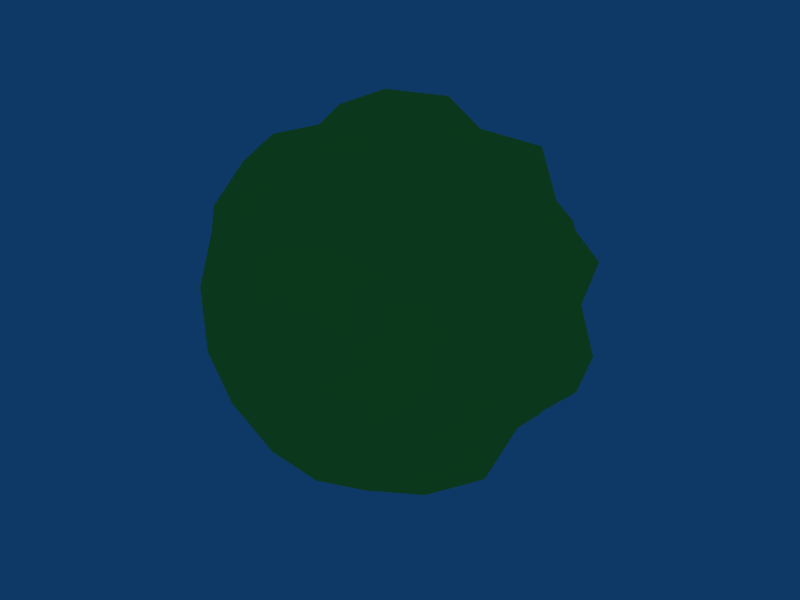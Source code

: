 # Source: explosion.blend  (saved by Blender 2.43.0; exported with 4.5.12 LTS)
import bpy
from mathutils import Matrix  # noqa: F401  (used for matrix-valued properties, if any)

bpy.ops.wm.read_factory_settings(use_empty=True)
scene = bpy.context.scene
scene.name = 'Scene'

# ---- collections
col_collection_1 = bpy.data.collections.new('Collection 1'); scene.collection.children.link(col_collection_1)

# ---- materials (node trees are filled in below, after node groups)
mat_material = bpy.data.materials.new('Material')
mat_material.alpha_threshold = 0.0
mat_material.diffuse_color = (0.7819, 0.9882, 0.2768, 1.0)
mat_material.roughness = 0.5
mat_material.line_color = (0.0, 0.0, 0.0, 0.3159)

# ---- material node trees

# ---- world
world_world = bpy.data.worlds.new('World'); scene.world = world_world
world_world.color = (0.05656, 0.2208, 0.4)
world_world.use_sun_shadow = False
world_world.sun_shadow_jitter_overblur = 0.0
world_world.cycles.sampling_method = 'MANUAL'
world_world.cycles.sample_map_resolution = 256

# ---- lights
light_lamp_001 = bpy.data.lights.new('Lamp.001', 'POINT')
light_lamp_001.transmission_factor = 0.0
light_lamp_001.energy = 100.0
light_lamp_001.shadow_buffer_clip_start = 0.5
light_lamp_001.shadow_soft_size = 1.0
light_lamp_001.shadow_maximum_resolution = 0.006
light_lamp_001.use_absolute_resolution = True
light_lamp_001.cycles.use_multiple_importance_sampling = False
light_lamp = bpy.data.lights.new('Lamp', 'POINT')
light_lamp.transmission_factor = 0.0
light_lamp.energy = 100.0
light_lamp.shadow_buffer_clip_start = 0.5
light_lamp.shadow_soft_size = 1.0
light_lamp.shadow_maximum_resolution = 0.006
light_lamp.use_absolute_resolution = True
light_lamp.cycles.use_multiple_importance_sampling = False

# ---- meshes
me_sphere_001 = bpy.data.meshes.new('Sphere.001')
me_sphere_001.from_pydata([(0.0, 0.0, -1.0), (0.7236, -0.5257, -0.4472), (-0.2514, -0.7452, -0.3864), (-0.8944, 0.0, -0.4472), (-0.2764, 0.8506, -0.4472), (0.6353, 0.4752, -0.3864), (0.2388, -0.7452, 0.4067), (-0.7236, -0.5257, 0.4472), (-0.6479, 0.4752, 0.4067), (0.2388, 0.7633, 0.4067), (0.8944, 0.0, 0.4472), (-0.006282, 0.009067, 0.8969), (0.4253, -0.309, -0.8507), (-0.1625, -0.5, -0.8507), (0.2629, -0.809, -0.5257), (0.4253, 0.309, -0.8507), (0.748, 0.009067, -0.456), (-0.5257, 0.0, -0.8507), (-0.6882, -0.5, -0.5257), (-0.1625, 0.5, -0.8507), (-0.6882, 0.5, -0.5257), (0.2268, 0.7264, -0.456), (0.837, 0.2831, 0.01015), (0.9511, -0.309, 0.0), (0.5149, -0.7083, 0.01015), (0.0, -1.0, 0.0), (-0.5275, -0.7083, 0.01015), (-0.8496, -0.2649, 0.01015), (-0.8496, 0.2831, 0.01015), (-0.5878, 0.809, 0.0), (-0.006282, 0.8958, 0.01015), (0.5878, 0.809, 0.0), (0.6882, -0.5, 0.5257), (-0.2629, -0.809, 0.5257), (-0.7606, 0.009067, 0.4763), (-0.2394, 0.7264, 0.4763), (0.604, 0.4524, 0.4763), (0.5257, 0.0, 0.8507), (0.1625, -0.5, 0.8507), (-0.3834, -0.2649, 0.7644), (-0.4253, 0.309, 0.8507), (0.1378, 0.4524, 0.7644), (0.5233, -0.3757, -0.588), (0.2211, -0.1606, -0.9619), (-0.2281, -0.702, -0.6746), (-0.08444, -0.2599, -0.9619), (-0.007026, -0.8627, -0.5057), (0.5128, -0.6938, -0.5057), (0.1898, 0.1515, -0.8428), (0.5972, 0.4339, -0.6746), (0.7193, -0.2332, -0.4383), (0.7193, 0.2514, -0.4383), (-0.6608, 0.009067, -0.588), (-0.2733, 0.0, -0.9619), (-0.5014, -0.702, -0.5057), (-0.8226, -0.2599, -0.5057), (-0.2281, 0.702, -0.6746), (-0.08116, 0.2395, -0.8428), (-0.5014, 0.702, -0.5057), (-0.8226, 0.2599, -0.5057), (-0.01251, 0.774, -0.4383), (0.5128, 0.6938, -0.5057), (0.8443, 0.1515, 0.2163), (0.8705, 0.4339, -0.2325), (0.7656, -0.3757, -0.196), (0.9593, -0.1606, 0.2325), (0.6816, -0.6938, -0.2325), (0.4492, -0.8627, 0.2325), (-0.1337, -0.8439, -0.196), (0.1437, -0.9619, 0.2325), (-0.4046, -0.7559, -0.196), (-0.6107, -0.6061, 0.2163), (-0.8569, -0.1334, -0.196), (-0.8705, -0.4339, 0.2325), (-0.8569, 0.1515, -0.196), (-0.8705, 0.4339, 0.2325), (-0.4492, 0.8627, -0.2325), (-0.6816, 0.6938, 0.2325), (-0.1337, 0.862, -0.196), (0.1211, 0.862, 0.2163), (0.4492, 0.8627, 0.2325), (0.5981, 0.6243, -0.196), (0.8226, -0.2599, 0.5057), (0.5014, -0.702, 0.5057), (-5.235e-05, -0.7559, 0.4586), (-0.461, -0.6061, 0.4586), (-0.8183, -0.2733, 0.5057), (-0.7319, 0.2514, 0.4586), (-5.235e-05, 0.774, 0.4586), (-0.461, 0.6243, 0.4586), (0.7232, 0.2395, 0.4586), (0.4383, 0.6316, 0.4586), (0.236, 0.009067, 0.8631), (0.7382, 0.0, 0.6746), (0.06859, -0.2214, 0.8631), (0.2281, -0.702, 0.6746), (-0.2211, -0.1606, 0.9619), (-0.5972, -0.4339, 0.6746), (-0.2211, 0.1606, 0.9619), (-0.5358, 0.3938, 0.6083), (0.08444, 0.2599, 0.9619), (0.196, 0.6316, 0.6083), (0.3145, -0.5121, -0.6315), (0.1382, -0.4253, -0.8944), (0.05279, -0.6882, -0.7236), (0.6708, -0.1625, -0.7236), (0.4472, 0.0, -0.8944), (0.5885, 0.1531, -0.6315), (-0.4028, -0.4571, -0.6315), (-0.3618, -0.2629, -0.8944), (-0.5722, -0.224, -0.6315), (-0.5722, 0.2422, -0.6315), (-0.3618, 0.2629, -0.8944), (-0.4028, 0.4752, -0.6315), (0.05279, 0.6882, -0.7236), (0.1382, 0.4253, -0.8944), (0.3145, 0.5303, -0.6315), (0.8336, -0.135, -0.2349), (0.9472, 0.1625, -0.2764), (1.0, 0.0, 0.0), (0.1382, -0.9511, -0.2764), (0.4472, -0.8506, -0.2764), (0.309, -0.9511, 0.0), (-0.7705, -0.3681, -0.2349), (-0.6708, -0.6882, -0.2764), (-0.809, -0.5878, 0.0), (-0.6708, 0.6882, -0.2764), (-0.7705, 0.3862, -0.2349), (-0.7237, 0.5303, 0.01015), (0.3903, 0.7634, -0.2349), (0.1382, 0.9511, -0.2764), (0.309, 0.9511, 0.0), (0.8618, -0.4253, 0.2764), (0.809, -0.5878, 0.0), (0.5885, -0.6012, 0.2552), (-0.1288, -0.8343, 0.2552), (-0.2803, -0.8343, 0.01015), (-0.4028, -0.7452, 0.2552), (-0.8462, -0.135, 0.2552), (-0.893, 0.009067, 0.01015), (-0.9472, 0.1625, 0.2764), (-0.4028, 0.7634, 0.2552), (-0.2803, 0.8524, 0.01015), (-0.1382, 0.9511, 0.2764), (0.5885, 0.6193, 0.2552), (0.7111, 0.5303, 0.01015), (0.8618, 0.4253, 0.2764), (0.4472, -0.5257, 0.7236), (0.6382, -0.2629, 0.7236), (0.3145, -0.224, 0.8033), (-0.3271, -0.5121, 0.6518), (-0.05279, -0.6882, 0.7236), (-0.1288, -0.3681, 0.8033), (-0.6011, 0.1531, 0.6518), (-0.6708, -0.1625, 0.7236), (-0.4028, 0.009067, 0.8033), (-0.05309, 0.6193, 0.6518), (-0.3618, 0.5878, 0.7236), (-0.1288, 0.3862, 0.8033), (0.6382, 0.2629, 0.7236), (0.4472, 0.5257, 0.7236), (0.3145, 0.2422, 0.8033)], [], [(102, 47, 14), (47, 102, 42), (12, 42, 102), (42, 1, 47), (102, 103, 12), (103, 102, 104), (14, 104, 102), (104, 13, 103), (44, 46, 2), (46, 44, 104), (13, 104, 44), (104, 14, 46), (45, 103, 13), (103, 45, 43), (0, 43, 45), (43, 12, 103), (105, 16, 50), (50, 42, 105), (12, 105, 42), (42, 50, 1), (105, 12, 106), (106, 107, 105), (16, 105, 107), (107, 106, 15), (49, 5, 51), (51, 107, 49), (15, 49, 107), (107, 51, 16), (48, 15, 106), (106, 43, 48), (0, 48, 43), (43, 106, 12), (108, 54, 18), (54, 108, 44), (13, 44, 108), (44, 2, 54), (108, 109, 13), (109, 108, 110), (18, 110, 108), (110, 17, 109), (52, 55, 3), (55, 52, 110), (17, 110, 52), (110, 18, 55), (53, 109, 17), (109, 53, 45), (0, 45, 53), (45, 13, 109), (111, 59, 20), (59, 111, 52), (17, 52, 111), (52, 3, 59), (111, 112, 17), (112, 111, 113), (20, 113, 111), (113, 19, 112), (56, 58, 4), (58, 56, 113), (19, 113, 56), (113, 20, 58), (57, 112, 19), (112, 57, 53), (0, 53, 57), (53, 17, 112), (114, 60, 21), (60, 114, 56), (19, 56, 114), (56, 4, 60), (114, 115, 19), (115, 114, 116), (21, 116, 114), (116, 15, 115), (49, 61, 5), (61, 49, 116), (15, 116, 49), (116, 21, 61), (48, 115, 15), (115, 48, 57), (0, 57, 48), (57, 19, 115), (117, 23, 64), (64, 50, 117), (16, 117, 50), (50, 64, 1), (117, 16, 118), (118, 119, 117), (23, 117, 119), (119, 118, 22), (62, 10, 65), (65, 119, 62), (22, 62, 119), (119, 65, 23), (63, 22, 118), (118, 51, 63), (5, 63, 51), (51, 118, 16), (120, 25, 68), (68, 46, 120), (14, 120, 46), (46, 68, 2), (120, 14, 121), (121, 122, 120), (25, 120, 122), (122, 121, 24), (67, 6, 69), (69, 122, 67), (24, 67, 122), (122, 69, 25), (66, 24, 121), (121, 47, 66), (1, 66, 47), (47, 121, 14), (123, 27, 72), (72, 55, 123), (18, 123, 55), (55, 72, 3), (123, 18, 124), (124, 125, 123), (27, 123, 125), (125, 124, 26), (71, 7, 73), (73, 125, 71), (26, 71, 125), (125, 73, 27), (70, 26, 124), (124, 54, 70), (2, 70, 54), (54, 124, 18), (126, 29, 76), (76, 58, 126), (20, 126, 58), (58, 76, 4), (126, 20, 127), (127, 128, 126), (29, 126, 128), (128, 127, 28), (75, 8, 77), (77, 128, 75), (28, 75, 128), (128, 77, 29), (74, 28, 127), (127, 59, 74), (3, 74, 59), (59, 127, 20), (129, 31, 81), (81, 61, 129), (21, 129, 61), (61, 81, 5), (129, 21, 130), (130, 131, 129), (31, 129, 131), (131, 130, 30), (79, 9, 80), (80, 131, 79), (30, 79, 131), (131, 80, 31), (78, 30, 130), (130, 60, 78), (4, 78, 60), (60, 130, 21), (132, 82, 32), (82, 132, 65), (23, 65, 132), (65, 10, 82), (132, 133, 23), (133, 132, 134), (32, 134, 132), (134, 24, 133), (67, 83, 6), (83, 67, 134), (24, 134, 67), (134, 32, 83), (66, 133, 24), (133, 66, 64), (1, 64, 66), (64, 23, 133), (135, 84, 33), (84, 135, 69), (25, 69, 135), (69, 6, 84), (135, 136, 25), (136, 135, 137), (33, 137, 135), (137, 26, 136), (71, 85, 7), (85, 71, 137), (26, 137, 71), (137, 33, 85), (70, 136, 26), (136, 70, 68), (2, 68, 70), (68, 25, 136), (138, 86, 34), (86, 138, 73), (27, 73, 138), (73, 7, 86), (138, 139, 27), (139, 138, 140), (34, 140, 138), (140, 28, 139), (75, 87, 8), (87, 75, 140), (28, 140, 75), (140, 34, 87), (74, 139, 28), (139, 74, 72), (3, 72, 74), (72, 27, 139), (141, 89, 35), (89, 141, 77), (29, 77, 141), (77, 8, 89), (141, 142, 29), (142, 141, 143), (35, 143, 141), (143, 30, 142), (79, 88, 9), (88, 79, 143), (30, 143, 79), (143, 35, 88), (78, 142, 30), (142, 78, 76), (4, 76, 78), (76, 29, 142), (144, 91, 36), (91, 144, 80), (31, 80, 144), (80, 9, 91), (144, 145, 31), (145, 144, 146), (36, 146, 144), (146, 22, 145), (62, 90, 10), (90, 62, 146), (22, 146, 62), (146, 36, 90), (63, 145, 22), (145, 63, 81), (5, 81, 63), (81, 31, 145), (147, 38, 95), (95, 83, 147), (32, 147, 83), (83, 95, 6), (147, 32, 148), (148, 149, 147), (38, 147, 149), (149, 148, 37), (92, 11, 94), (94, 149, 92), (37, 92, 149), (149, 94, 38), (93, 37, 148), (148, 82, 93), (10, 93, 82), (82, 148, 32), (150, 39, 97), (97, 85, 150), (33, 150, 85), (85, 97, 7), (150, 33, 151), (151, 152, 150), (39, 150, 152), (152, 151, 38), (94, 11, 96), (96, 152, 94), (38, 94, 152), (152, 96, 39), (95, 38, 151), (151, 84, 95), (6, 95, 84), (84, 151, 33), (153, 40, 99), (99, 87, 153), (34, 153, 87), (87, 99, 8), (153, 34, 154), (154, 155, 153), (40, 153, 155), (155, 154, 39), (96, 11, 98), (98, 155, 96), (39, 96, 155), (155, 98, 40), (97, 39, 154), (154, 86, 97), (7, 97, 86), (86, 154, 34), (156, 41, 101), (101, 88, 156), (35, 156, 88), (88, 101, 9), (156, 35, 157), (157, 158, 156), (41, 156, 158), (158, 157, 40), (98, 11, 100), (100, 158, 98), (40, 98, 158), (158, 100, 41), (99, 40, 157), (157, 89, 99), (8, 99, 89), (89, 157, 35), (159, 37, 93), (93, 90, 159), (36, 159, 90), (90, 93, 10), (159, 36, 160), (160, 161, 159), (37, 159, 161), (161, 160, 41), (100, 11, 92), (92, 161, 100), (41, 100, 161), (161, 92, 37), (101, 41, 160), (160, 91, 101), (9, 101, 91), (91, 160, 36)])
_uv = me_sphere_001.uv_layers.new(name='UVTex')
_uv.uv.foreach_set('vector', [0.5878, 0.2425, 0.6013, 0.3312, 0.55, 0.3238, 0.6013, 0.3312, 0.5878, 0.2425, 0.65, 0.2643, 0.65, 0.1762, 0.65, 0.2643, 0.5878, 0.2425, 0.65, 0.2643, 0.65, 0.3524, 0.6013, 0.3312, 0.5878, 0.2425, 0.55, 0.1476, 0.65, 0.1762, 0.55, 0.1476, 0.5878, 0.2425, 0.5122, 0.2425, 0.55, 0.3238, 0.5122, 0.2425, 0.5878, 0.2425, 0.5122, 0.2425, 0.45, 0.1762, 0.55, 0.1476, 0.45, 0.2643, 0.4987, 0.3312, 0.45, 0.3524, 0.4987, 0.3312, 0.45, 0.2643, 0.5122, 0.2425, 0.45, 0.1762, 0.5122, 0.2425, 0.45, 0.2643, 0.5122, 0.2425, 0.55, 0.3238, 0.4987, 0.3312, 0.45, 0.0881, 0.55, 0.1476, 0.45, 0.1762, 0.55, 0.1476, 0.45, 0.0881, 0.65, 0.0881, 1.134, -2.783e-08, 0.65, 0.0881, 0.45, 0.0881, 0.65, 0.0881, 0.65, 0.1762, 0.55, 0.1476, 0.7122, 0.2425, 0.75, 0.3238, 0.6987, 0.3312, 0.6987, 0.3312, 0.65, 0.2643, 0.7122, 0.2425, 0.65, 0.1762, 0.7122, 0.2425, 0.65, 0.2643, 0.65, 0.2643, 0.6987, 0.3312, 0.65, 0.3524, 0.7122, 0.2425, 0.65, 0.1762, 0.75, 0.1476, 0.75, 0.1476, 0.7878, 0.2425, 0.7122, 0.2425, 0.75, 0.3238, 0.7122, 0.2425, 0.7878, 0.2425, 0.7878, 0.2425, 0.75, 0.1476, 0.85, 0.1762, 0.85, 0.2643, 0.85, 0.3524, 0.8013, 0.3312, 0.8013, 0.3312, 0.7878, 0.2425, 0.85, 0.2643, 0.85, 0.1762, 0.85, 0.2643, 0.7878, 0.2425, 0.7878, 0.2425, 0.8013, 0.3312, 0.75, 0.3238, 0.85, 0.0881, 0.85, 0.1762, 0.75, 0.1476, 0.75, 0.1476, 0.65, 0.0881, 0.85, 0.0881, 1.134, -2.783e-08, 0.85, 0.0881, 0.65, 0.0881, 0.65, 0.0881, 0.75, 0.1476, 0.65, 0.1762, 0.3878, 0.2425, 0.4013, 0.3312, 0.35, 0.3238, 0.4013, 0.3312, 0.3878, 0.2425, 0.45, 0.2643, 0.45, 0.1762, 0.45, 0.2643, 0.3878, 0.2425, 0.45, 0.2643, 0.45, 0.3524, 0.4013, 0.3312, 0.3878, 0.2425, 0.35, 0.1476, 0.45, 0.1762, 0.35, 0.1476, 0.3878, 0.2425, 0.3122, 0.2425, 0.35, 0.3238, 0.3122, 0.2425, 0.3878, 0.2425, 0.3122, 0.2425, 0.25, 0.1762, 0.35, 0.1476, 0.25, 0.2643, 0.2987, 0.3312, 0.25, 0.3524, 0.2987, 0.3312, 0.25, 0.2643, 0.3122, 0.2425, 0.25, 0.1762, 0.3122, 0.2425, 0.25, 0.2643, 0.3122, 0.2425, 0.35, 0.3238, 0.2987, 0.3312, 0.25, 0.0881, 0.35, 0.1476, 0.25, 0.1762, 0.35, 0.1476, 0.25, 0.0881, 0.45, 0.0881, 0.1341, -2.783e-08, 0.45, 0.0881, 0.25, 0.0881, 0.45, 0.0881, 0.45, 0.1762, 0.35, 0.1476, 0.1878, 0.2425, 0.2013, 0.3312, 0.15, 0.3238, 0.2013, 0.3312, 0.1878, 0.2425, 0.25, 0.2643, 0.25, 0.1762, 0.25, 0.2643, 0.1878, 0.2425, 0.25, 0.2643, 0.25, 0.3524, 0.2013, 0.3312, 0.1878, 0.2425, 0.15, 0.1476, 0.25, 0.1762, 0.15, 0.1476, 0.1878, 0.2425, 0.1122, 0.2425, 0.15, 0.3238, 0.1122, 0.2425, 0.1878, 0.2425, 0.1122, 0.2425, 0.05, 0.1762, 0.15, 0.1476, 0.05, 0.2643, 0.0987, 0.3312, 0.05, 0.3524, 0.0987, 0.3312, 0.05, 0.2643, 0.1122, 0.2425, 0.05, 0.1762, 0.1122, 0.2425, 0.05, 0.2643, 0.1122, 0.2425, 0.15, 0.3238, 0.0987, 0.3312, 0.05, 0.0881, 0.15, 0.1476, 0.05, 0.1762, 0.15, 0.1476, 0.05, 0.0881, 0.25, 0.0881, 0.1341, -2.783e-08, 0.25, 0.0881, 0.05, 0.0881, 0.25, 0.0881, 0.25, 0.1762, 0.15, 0.1476, 0.9878, 0.2425, 1.001, 0.3312, 0.95, 0.3238, 1.001, 0.3312, 0.9878, 0.2425, 1.05, 0.2643, 1.05, 0.1762, 1.05, 0.2643, 0.9878, 0.2425, 0.05, 0.2643, 0.05, 0.3524, 0.001296, 0.3312, 0.9878, 0.2425, 0.95, 0.1476, 1.05, 0.1762, 0.95, 0.1476, 0.9878, 0.2425, 0.9122, 0.2425, 0.95, 0.3238, 0.9122, 0.2425, 0.9878, 0.2425, 0.9122, 0.2425, 0.85, 0.1762, 0.95, 0.1476, 0.85, 0.2643, 0.8987, 0.3312, 0.85, 0.3524, 0.8987, 0.3312, 0.85, 0.2643, 0.9122, 0.2425, 0.85, 0.1762, 0.9122, 0.2425, 0.85, 0.2643, 0.9122, 0.2425, 0.95, 0.3238, 0.8987, 0.3312, 0.85, 0.0881, 0.95, 0.1476, 0.85, 0.1762, 0.95, 0.1476, 0.85, 0.0881, 1.05, 0.0881, 1.134, -2.783e-08, 1.05, 0.0881, 0.85, 0.0881, 1.05, 0.0881, 1.05, 0.1762, 0.95, 0.1476, 0.723, 0.4109, 0.7, 0.5, 0.6764, 0.4253, 0.6764, 0.4253, 0.6987, 0.3312, 0.723, 0.4109, 0.75, 0.3238, 0.723, 0.4109, 0.6987, 0.3312, 0.6987, 0.3312, 0.6764, 0.4253, 0.65, 0.3524, 0.723, 0.4109, 0.75, 0.3238, 0.777, 0.4109, 0.777, 0.4109, 0.75, 0.5, 0.723, 0.4109, 0.7, 0.5, 0.723, 0.4109, 0.75, 0.5, 0.75, 0.5, 0.777, 0.4109, 0.8, 0.5, 0.7764, 0.5747, 0.75, 0.6476, 0.7236, 0.5747, 0.7236, 0.5747, 0.75, 0.5, 0.7764, 0.5747, 0.8, 0.5, 0.7764, 0.5747, 0.75, 0.5, 0.75, 0.5, 0.7236, 0.5747, 0.7, 0.5, 0.8236, 0.4253, 0.8, 0.5, 0.777, 0.4109, 0.777, 0.4109, 0.8013, 0.3312, 0.8236, 0.4253, 0.85, 0.3524, 0.8236, 0.4253, 0.8013, 0.3312, 0.8013, 0.3312, 0.777, 0.4109, 0.75, 0.3238, 0.523, 0.4109, 0.5, 0.5, 0.4764, 0.4253, 0.4764, 0.4253, 0.4987, 0.3312, 0.523, 0.4109, 0.55, 0.3238, 0.523, 0.4109, 0.4987, 0.3312, 0.4987, 0.3312, 0.4764, 0.4253, 0.45, 0.3524, 0.523, 0.4109, 0.55, 0.3238, 0.577, 0.4109, 0.577, 0.4109, 0.55, 0.5, 0.523, 0.4109, 0.5, 0.5, 0.523, 0.4109, 0.55, 0.5, 0.55, 0.5, 0.577, 0.4109, 0.6, 0.5, 0.5764, 0.5747, 0.55, 0.6476, 0.5236, 0.5747, 0.5236, 0.5747, 0.55, 0.5, 0.5764, 0.5747, 0.6, 0.5, 0.5764, 0.5747, 0.55, 0.5, 0.55, 0.5, 0.5236, 0.5747, 0.5, 0.5, 0.6236, 0.4253, 0.6, 0.5, 0.577, 0.4109, 0.577, 0.4109, 0.6013, 0.3312, 0.6236, 0.4253, 0.65, 0.3524, 0.6236, 0.4253, 0.6013, 0.3312, 0.6013, 0.3312, 0.577, 0.4109, 0.55, 0.3238, 0.323, 0.4109, 0.3, 0.5, 0.2764, 0.4253, 0.2764, 0.4253, 0.2987, 0.3312, 0.323, 0.4109, 0.35, 0.3238, 0.323, 0.4109, 0.2987, 0.3312, 0.2987, 0.3312, 0.2764, 0.4253, 0.25, 0.3524, 0.323, 0.4109, 0.35, 0.3238, 0.377, 0.4109, 0.377, 0.4109, 0.35, 0.5, 0.323, 0.4109, 0.3, 0.5, 0.323, 0.4109, 0.35, 0.5, 0.35, 0.5, 0.377, 0.4109, 0.4, 0.5, 0.3764, 0.5747, 0.35, 0.6476, 0.3236, 0.5747, 0.3236, 0.5747, 0.35, 0.5, 0.3764, 0.5747, 0.4, 0.5, 0.3764, 0.5747, 0.35, 0.5, 0.35, 0.5, 0.3236, 0.5747, 0.3, 0.5, 0.4236, 0.4253, 0.4, 0.5, 0.377, 0.4109, 0.377, 0.4109, 0.4013, 0.3312, 0.4236, 0.4253, 0.45, 0.3524, 0.4236, 0.4253, 0.4013, 0.3312, 0.4013, 0.3312, 0.377, 0.4109, 0.35, 0.3238, 0.123, 0.4109, 0.1, 0.5, 0.0764, 0.4253, 0.0764, 0.4253, 0.0987, 0.3312, 0.123, 0.4109, 0.15, 0.3238, 0.123, 0.4109, 0.0987, 0.3312, 0.0987, 0.3312, 0.0764, 0.4253, 0.05, 0.3524, 0.123, 0.4109, 0.15, 0.3238, 0.177, 0.4109, 0.177, 0.4109, 0.15, 0.5, 0.123, 0.4109, 0.1, 0.5, 0.123, 0.4109, 0.15, 0.5, 0.15, 0.5, 0.177, 0.4109, 0.2, 0.5, 0.1764, 0.5747, 0.15, 0.6476, 0.1236, 0.5747, 0.1236, 0.5747, 0.15, 0.5, 0.1764, 0.5747, 0.2, 0.5, 0.1764, 0.5747, 0.15, 0.5, 0.15, 0.5, 0.1236, 0.5747, 0.1, 0.5, 0.2236, 0.4253, 0.2, 0.5, 0.177, 0.4109, 0.177, 0.4109, 0.2013, 0.3312, 0.2236, 0.4253, 0.25, 0.3524, 0.2236, 0.4253, 0.2013, 0.3312, 0.2013, 0.3312, 0.177, 0.4109, 0.15, 0.3238, 0.923, 0.4109, 0.9, 0.5, 0.8764, 0.4253, 0.8764, 0.4253, 0.8987, 0.3312, 0.923, 0.4109, 0.95, 0.3238, 0.923, 0.4109, 0.8987, 0.3312, 0.8987, 0.3312, 0.8764, 0.4253, 0.85, 0.3524, 0.923, 0.4109, 0.95, 0.3238, 0.977, 0.4109, 0.977, 0.4109, 0.95, 0.5, 0.923, 0.4109, 0.9, 0.5, 0.923, 0.4109, 0.95, 0.5, 0.95, 0.5, 0.977, 0.4109, 1.0, 0.5, 0.9764, 0.5747, 0.95, 0.6476, 0.9236, 0.5747, 0.9236, 0.5747, 0.95, 0.5, 0.9764, 0.5747, 1.0, 0.5, 0.9764, 0.5747, 0.95, 0.5, 0.95, 0.5, 0.9236, 0.5747, 0.9, 0.5, 1.024, 0.4253, 1.0, 0.5, 0.977, 0.4109, 0.977, 0.4109, 1.001, 0.3312, 1.024, 0.4253, 0.05, 0.3524, 0.02359, 0.4253, 0.001296, 0.3312, 1.001, 0.3312, 0.977, 0.4109, 0.95, 0.3238, 0.677, 0.5891, 0.7013, 0.6688, 0.65, 0.6762, 0.7013, 0.6688, 0.677, 0.5891, 0.7236, 0.5747, 0.7, 0.5, 0.7236, 0.5747, 0.677, 0.5891, 0.7236, 0.5747, 0.75, 0.6476, 0.7013, 0.6688, 0.677, 0.5891, 0.65, 0.5, 0.7, 0.5, 0.65, 0.5, 0.677, 0.5891, 0.623, 0.5891, 0.65, 0.6762, 0.623, 0.5891, 0.677, 0.5891, 0.623, 0.5891, 0.6, 0.5, 0.65, 0.5, 0.5764, 0.5747, 0.5987, 0.6688, 0.55, 0.6476, 0.5987, 0.6688, 0.5764, 0.5747, 0.623, 0.5891, 0.6, 0.5, 0.623, 0.5891, 0.5764, 0.5747, 0.623, 0.5891, 0.65, 0.6762, 0.5987, 0.6688, 0.6236, 0.4253, 0.65, 0.5, 0.6, 0.5, 0.65, 0.5, 0.6236, 0.4253, 0.6764, 0.4253, 0.65, 0.3524, 0.6764, 0.4253, 0.6236, 0.4253, 0.6764, 0.4253, 0.7, 0.5, 0.65, 0.5, 0.477, 0.5891, 0.5013, 0.6688, 0.45, 0.6762, 0.5013, 0.6688, 0.477, 0.5891, 0.5236, 0.5747, 0.5, 0.5, 0.5236, 0.5747, 0.477, 0.5891, 0.5236, 0.5747, 0.55, 0.6476, 0.5013, 0.6688, 0.477, 0.5891, 0.45, 0.5, 0.5, 0.5, 0.45, 0.5, 0.477, 0.5891, 0.423, 0.5891, 0.45, 0.6762, 0.423, 0.5891, 0.477, 0.5891, 0.423, 0.5891, 0.4, 0.5, 0.45, 0.5, 0.3764, 0.5747, 0.3987, 0.6688, 0.35, 0.6476, 0.3987, 0.6688, 0.3764, 0.5747, 0.423, 0.5891, 0.4, 0.5, 0.423, 0.5891, 0.3764, 0.5747, 0.423, 0.5891, 0.45, 0.6762, 0.3987, 0.6688, 0.4236, 0.4253, 0.45, 0.5, 0.4, 0.5, 0.45, 0.5, 0.4236, 0.4253, 0.4764, 0.4253, 0.45, 0.3524, 0.4764, 0.4253, 0.4236, 0.4253, 0.4764, 0.4253, 0.5, 0.5, 0.45, 0.5, 0.277, 0.5891, 0.3013, 0.6688, 0.25, 0.6762, 0.3013, 0.6688, 0.277, 0.5891, 0.3236, 0.5747, 0.3, 0.5, 0.3236, 0.5747, 0.277, 0.5891, 0.3236, 0.5747, 0.35, 0.6476, 0.3013, 0.6688, 0.277, 0.5891, 0.25, 0.5, 0.3, 0.5, 0.25, 0.5, 0.277, 0.5891, 0.223, 0.5891, 0.25, 0.6762, 0.223, 0.5891, 0.277, 0.5891, 0.223, 0.5891, 0.2, 0.5, 0.25, 0.5, 0.1764, 0.5747, 0.1987, 0.6688, 0.15, 0.6476, 0.1987, 0.6688, 0.1764, 0.5747, 0.223, 0.5891, 0.2, 0.5, 0.223, 0.5891, 0.1764, 0.5747, 0.223, 0.5891, 0.25, 0.6762, 0.1987, 0.6688, 0.2236, 0.4253, 0.25, 0.5, 0.2, 0.5, 0.25, 0.5, 0.2236, 0.4253, 0.2764, 0.4253, 0.25, 0.3524, 0.2764, 0.4253, 0.2236, 0.4253, 0.2764, 0.4253, 0.3, 0.5, 0.25, 0.5, 0.07703, 0.5891, 0.1013, 0.6688, 0.05, 0.6762, 0.1013, 0.6688, 0.07703, 0.5891, 0.1236, 0.5747, 0.1, 0.5, 0.1236, 0.5747, 0.07703, 0.5891, 0.1236, 0.5747, 0.15, 0.6476, 0.1013, 0.6688, 0.07703, 0.5891, 0.05, 0.5, 0.1, 0.5, 0.05, 0.5, 0.07703, 0.5891, 0.02297, 0.5891, 0.05, 0.6762, 0.02297, 0.5891, 0.07703, 0.5891, 0.02297, 0.5891, 0.0, 0.5, 0.05, 0.5, 0.9764, 0.5747, 0.9987, 0.6688, 0.95, 0.6476, 0.9987, 0.6688, 0.9764, 0.5747, 1.023, 0.5891, 1.0, 0.5, 1.023, 0.5891, 0.9764, 0.5747, 1.023, 0.5891, 1.05, 0.6762, 0.9987, 0.6688, 0.02359, 0.4253, 0.05, 0.5, 0.0, 0.5, 0.05, 0.5, 0.02359, 0.4253, 0.0764, 0.4253, 0.05, 0.3524, 0.0764, 0.4253, 0.02359, 0.4253, 0.0764, 0.4253, 0.1, 0.5, 0.05, 0.5, 0.877, 0.5891, 0.9013, 0.6688, 0.85, 0.6762, 0.9013, 0.6688, 0.877, 0.5891, 0.9236, 0.5747, 0.9, 0.5, 0.9236, 0.5747, 0.877, 0.5891, 0.9236, 0.5747, 0.95, 0.6476, 0.9013, 0.6688, 0.877, 0.5891, 0.85, 0.5, 0.9, 0.5, 0.85, 0.5, 0.877, 0.5891, 0.823, 0.5891, 0.85, 0.6762, 0.823, 0.5891, 0.877, 0.5891, 0.823, 0.5891, 0.8, 0.5, 0.85, 0.5, 0.7764, 0.5747, 0.7987, 0.6688, 0.75, 0.6476, 0.7987, 0.6688, 0.7764, 0.5747, 0.823, 0.5891, 0.8, 0.5, 0.823, 0.5891, 0.7764, 0.5747, 0.823, 0.5891, 0.85, 0.6762, 0.7987, 0.6688, 0.8236, 0.4253, 0.85, 0.5, 0.8, 0.5, 0.85, 0.5, 0.8236, 0.4253, 0.8764, 0.4253, 0.85, 0.3524, 0.8764, 0.4253, 0.8236, 0.4253, 0.8764, 0.4253, 0.9, 0.5, 0.85, 0.5, 0.6122, 0.7575, 0.55, 0.8238, 0.55, 0.7357, 0.55, 0.7357, 0.5987, 0.6688, 0.6122, 0.7575, 0.65, 0.6762, 0.6122, 0.7575, 0.5987, 0.6688, 0.5987, 0.6688, 0.55, 0.7357, 0.55, 0.6476, 0.6122, 0.7575, 0.65, 0.6762, 0.6878, 0.7575, 0.6878, 0.7575, 0.65, 0.8524, 0.6122, 0.7575, 0.55, 0.8238, 0.6122, 0.7575, 0.65, 0.8524, 0.65, 0.8524, 0.6878, 0.7575, 0.75, 0.8238, 0.75, 0.9119, 0.6341, 1.0, 0.55, 0.9119, 0.55, 0.9119, 0.65, 0.8524, 0.75, 0.9119, 0.75, 0.8238, 0.75, 0.9119, 0.65, 0.8524, 0.65, 0.8524, 0.55, 0.9119, 0.55, 0.8238, 0.75, 0.7357, 0.75, 0.8238, 0.6878, 0.7575, 0.6878, 0.7575, 0.7013, 0.6688, 0.75, 0.7357, 0.75, 0.6476, 0.75, 0.7357, 0.7013, 0.6688, 0.7013, 0.6688, 0.6878, 0.7575, 0.65, 0.6762, 0.4122, 0.7575, 0.35, 0.8238, 0.35, 0.7357, 0.35, 0.7357, 0.3987, 0.6688, 0.4122, 0.7575, 0.45, 0.6762, 0.4122, 0.7575, 0.3987, 0.6688, 0.3987, 0.6688, 0.35, 0.7357, 0.35, 0.6476, 0.4122, 0.7575, 0.45, 0.6762, 0.4878, 0.7575, 0.4878, 0.7575, 0.45, 0.8524, 0.4122, 0.7575, 0.35, 0.8238, 0.4122, 0.7575, 0.45, 0.8524, 0.45, 0.8524, 0.4878, 0.7575, 0.55, 0.8238, 0.55, 0.9119, 0.6341, 1.0, 0.35, 0.9119, 0.35, 0.9119, 0.45, 0.8524, 0.55, 0.9119, 0.55, 0.8238, 0.55, 0.9119, 0.45, 0.8524, 0.45, 0.8524, 0.35, 0.9119, 0.35, 0.8238, 0.55, 0.7357, 0.55, 0.8238, 0.4878, 0.7575, 0.4878, 0.7575, 0.5013, 0.6688, 0.55, 0.7357, 0.55, 0.6476, 0.55, 0.7357, 0.5013, 0.6688, 0.5013, 0.6688, 0.4878, 0.7575, 0.45, 0.6762, 0.2122, 0.7575, 0.15, 0.8238, 0.15, 0.7357, 0.15, 0.7357, 0.1987, 0.6688, 0.2122, 0.7575, 0.25, 0.6762, 0.2122, 0.7575, 0.1987, 0.6688, 0.1987, 0.6688, 0.15, 0.7357, 0.15, 0.6476, 0.2122, 0.7575, 0.25, 0.6762, 0.2878, 0.7575, 0.2878, 0.7575, 0.25, 0.8524, 0.2122, 0.7575, 0.15, 0.8238, 0.2122, 0.7575, 0.25, 0.8524, 0.25, 0.8524, 0.2878, 0.7575, 0.35, 0.8238, 0.35, 0.9119, 0.6341, 1.0, 0.15, 0.9119, 0.15, 0.9119, 0.25, 0.8524, 0.35, 0.9119, 0.35, 0.8238, 0.35, 0.9119, 0.25, 0.8524, 0.25, 0.8524, 0.15, 0.9119, 0.15, 0.8238, 0.35, 0.7357, 0.35, 0.8238, 0.2878, 0.7575, 0.2878, 0.7575, 0.3013, 0.6688, 0.35, 0.7357, 0.35, 0.6476, 0.35, 0.7357, 0.3013, 0.6688, 0.3013, 0.6688, 0.2878, 0.7575, 0.25, 0.6762, 1.012, 0.7575, 0.95, 0.8238, 0.95, 0.7357, 0.95, 0.7357, 0.9987, 0.6688, 1.012, 0.7575, 1.05, 0.6762, 1.012, 0.7575, 0.9987, 0.6688, 0.9987, 0.6688, 0.95, 0.7357, 0.95, 0.6476, 0.01218, 0.7575, 0.05, 0.6762, 0.08782, 0.7575, 0.08782, 0.7575, 0.05, 0.8524, 0.01218, 0.7575, 0.95, 0.8238, 1.012, 0.7575, 1.05, 0.8524, 0.05, 0.8524, 0.08782, 0.7575, 0.15, 0.8238, 1.15, 0.9119, 0.6341, 1.0, 0.95, 0.9119, 0.95, 0.9119, 1.05, 0.8524, 1.15, 0.9119, 0.15, 0.8238, 0.15, 0.9119, 0.05, 0.8524, 1.05, 0.8524, 0.95, 0.9119, 0.95, 0.8238, 0.15, 0.7357, 0.15, 0.8238, 0.08782, 0.7575, 0.08782, 0.7575, 0.1013, 0.6688, 0.15, 0.7357, 0.15, 0.6476, 0.15, 0.7357, 0.1013, 0.6688, 0.1013, 0.6688, 0.08782, 0.7575, 0.05, 0.6762, 0.8122, 0.7575, 0.75, 0.8238, 0.75, 0.7357, 0.75, 0.7357, 0.7987, 0.6688, 0.8122, 0.7575, 0.85, 0.6762, 0.8122, 0.7575, 0.7987, 0.6688, 0.7987, 0.6688, 0.75, 0.7357, 0.75, 0.6476, 0.8122, 0.7575, 0.85, 0.6762, 0.8878, 0.7575, 0.8878, 0.7575, 0.85, 0.8524, 0.8122, 0.7575, 0.75, 0.8238, 0.8122, 0.7575, 0.85, 0.8524, 0.85, 0.8524, 0.8878, 0.7575, 0.95, 0.8238, 0.95, 0.9119, 0.6341, 1.0, 0.75, 0.9119, 0.75, 0.9119, 0.85, 0.8524, 0.95, 0.9119, 0.95, 0.8238, 0.95, 0.9119, 0.85, 0.8524, 0.85, 0.8524, 0.75, 0.9119, 0.75, 0.8238, 0.95, 0.7357, 0.95, 0.8238, 0.8878, 0.7575, 0.8878, 0.7575, 0.9013, 0.6688, 0.95, 0.7357, 0.95, 0.6476, 0.95, 0.7357, 0.9013, 0.6688, 0.9013, 0.6688, 0.8878, 0.7575, 0.85, 0.6762])
me_sphere_001.materials.append(mat_material)
me_sphere_001.use_remesh_preserve_volume = False
me_sphere_001.use_remesh_preserve_attributes = False
me_sphere_001.use_mirror_vertex_groups = False
me_sphere_001.update()

# ---- objects
ob_lamp_001 = bpy.data.objects.new('Lamp.001', light_lamp_001)
ob_sphere = bpy.data.objects.new('Sphere', me_sphere_001)
ob_lamp = bpy.data.objects.new('Lamp', light_lamp)

# ---- transforms, parenting, visibility, modifiers, constraints
ob_lamp_001.location = (0.5286, 101.5, 86.68)
ob_lamp_001.scale = (0.731, 0.731, 0.731)
ob_lamp_001.lock_rotations_4d = False
ob_lamp_001.empty_display_type = 'ARROWS'
ob_lamp_001.color = (0.0, 0.0, 0.0, 1.0)
ob_lamp_001.lineart.crease_threshold = 0.0
ob_sphere.location = (0.0, 0.0, 0.0)
ob_sphere.lock_rotations_4d = False
ob_sphere.empty_display_type = 'ARROWS'
ob_sphere.color = (0.0, 0.0, 0.0, 1.0)
ob_sphere.lineart.crease_threshold = 0.0
ob_lamp.location = (0.723, 138.8, 118.6)
ob_lamp.lock_rotations_4d = False
ob_lamp.empty_display_type = 'ARROWS'
ob_lamp.color = (0.0, 0.0, 0.0, 1.0)
ob_lamp.lineart.crease_threshold = 0.0

# ---- collection membership
col_collection_1.objects.link(ob_lamp_001)
col_collection_1.objects.link(ob_sphere)
col_collection_1.objects.link(ob_lamp)

# ---- scene / render settings (as saved in the file)
scene.frame_start = 1; scene.frame_end = 250; scene.frame_set(1)
scene.render.engine = 'BLENDER_EEVEE_NEXT'
scene.render.image_settings.file_format = 'JPEG'
scene.render.image_settings.color_mode = 'RGB'
scene.render.image_settings.compression = 90
scene.render.resolution_x = 800
scene.render.resolution_y = 600
scene.render.pixel_aspect_x = 100.0
scene.render.pixel_aspect_y = 100.0
scene.render.fps = 25
scene.render.dither_intensity = 0.0
scene.render.use_compositing = False
scene.render.use_sequencer = False
scene.render.bake_margin = 2
scene.render.bake_bias = 0.0
scene.render.use_stamp_time = False
scene.render.use_stamp_date = False
scene.render.use_stamp_frame = False
scene.render.use_stamp_camera = False
scene.render.use_stamp_scene = False
scene.render.use_stamp_filename = False
scene.render.use_stamp_render_time = False
scene.render.stamp_font_size = 0
scene.cycles.use_denoising = False
scene.cycles.samples = 10
scene.cycles.sampling_pattern = 'TABULATED_SOBOL'
scene.cycles.light_sampling_threshold = 0.0
scene.cycles.use_adaptive_sampling = False
scene.cycles.use_light_tree = False
scene.cycles.blur_glossy = 0.0
scene.cycles.volume_bounces = 1
scene.cycles.pixel_filter_type = 'GAUSSIAN'
scene.cycles.sample_clamp_indirect = 0.0
scene.view_settings.view_transform = 'Raw'
bpy.context.view_layer.update()

# ---- added for rendering (the .blend has no active camera): camera
cam_auto = bpy.data.cameras.new('AutoCamera')
cam_auto.lens = 50.0
cam_auto.sensor_width = 36.0
cam_auto.clip_end = 1000.0
ob_auto_camera = bpy.data.objects.new('AutoCamera', cam_auto)
scene.collection.objects.link(ob_auto_camera)
ob_auto_camera.location = (3.15681, -3.78097, 2.4853)
ob_auto_camera.rotation_euler = (1.09748, -7.21219e-08, 0.694738)
scene.camera = ob_auto_camera
bpy.context.view_layer.update()
